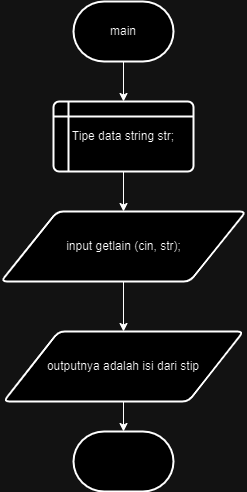

The diagram above was exported from draw.io. Its source (the exported page's mxGraphModel, read from the mxfile embedded in the PNG):
<mxGraphModel dx="794" dy="424" grid="1" gridSize="10" guides="1" tooltips="1" connect="1" arrows="1" fold="1" page="1" pageScale="1" pageWidth="827" pageHeight="1169" math="0" shadow="0">
  <root>
    <mxCell id="0" />
    <mxCell id="1" parent="0" />
    <mxCell id="8QzFO93woAEDRK_XO1XN-3" value="" style="edgeStyle=orthogonalEdgeStyle;rounded=0;orthogonalLoop=1;jettySize=auto;html=1;" edge="1" parent="1" source="8QzFO93woAEDRK_XO1XN-1" target="8QzFO93woAEDRK_XO1XN-2">
      <mxGeometry relative="1" as="geometry" />
    </mxCell>
    <mxCell id="8QzFO93woAEDRK_XO1XN-1" value="main" style="strokeWidth=2;html=1;shape=mxgraph.flowchart.terminator;whiteSpace=wrap;" vertex="1" parent="1">
      <mxGeometry x="350" y="40" width="100" height="60" as="geometry" />
    </mxCell>
    <mxCell id="8QzFO93woAEDRK_XO1XN-5" value="" style="edgeStyle=orthogonalEdgeStyle;rounded=0;orthogonalLoop=1;jettySize=auto;html=1;" edge="1" parent="1" source="8QzFO93woAEDRK_XO1XN-2" target="8QzFO93woAEDRK_XO1XN-4">
      <mxGeometry relative="1" as="geometry" />
    </mxCell>
    <mxCell id="8QzFO93woAEDRK_XO1XN-2" value="Tipe data string str;" style="shape=internalStorage;whiteSpace=wrap;html=1;dx=15;dy=15;rounded=1;arcSize=8;strokeWidth=2;" vertex="1" parent="1">
      <mxGeometry x="330" y="140" width="140" height="70" as="geometry" />
    </mxCell>
    <mxCell id="8QzFO93woAEDRK_XO1XN-10" value="" style="edgeStyle=orthogonalEdgeStyle;rounded=0;orthogonalLoop=1;jettySize=auto;html=1;" edge="1" parent="1" source="8QzFO93woAEDRK_XO1XN-4" target="8QzFO93woAEDRK_XO1XN-6">
      <mxGeometry relative="1" as="geometry" />
    </mxCell>
    <mxCell id="8QzFO93woAEDRK_XO1XN-4" value="input getlain (cin, str);" style="shape=parallelogram;html=1;strokeWidth=2;perimeter=parallelogramPerimeter;whiteSpace=wrap;rounded=1;arcSize=12;size=0.23;" vertex="1" parent="1">
      <mxGeometry x="277.5" y="250" width="245" height="70" as="geometry" />
    </mxCell>
    <mxCell id="8QzFO93woAEDRK_XO1XN-13" value="" style="edgeStyle=orthogonalEdgeStyle;rounded=0;orthogonalLoop=1;jettySize=auto;html=1;" edge="1" parent="1" source="8QzFO93woAEDRK_XO1XN-6" target="8QzFO93woAEDRK_XO1XN-11">
      <mxGeometry relative="1" as="geometry" />
    </mxCell>
    <mxCell id="8QzFO93woAEDRK_XO1XN-6" value="outputnya adalah isi dari stip" style="shape=parallelogram;html=1;strokeWidth=2;perimeter=parallelogramPerimeter;whiteSpace=wrap;rounded=1;arcSize=12;size=0.23;" vertex="1" parent="1">
      <mxGeometry x="280" y="370" width="240" height="70" as="geometry" />
    </mxCell>
    <mxCell id="8QzFO93woAEDRK_XO1XN-11" value="" style="strokeWidth=2;html=1;shape=mxgraph.flowchart.terminator;whiteSpace=wrap;" vertex="1" parent="1">
      <mxGeometry x="350" y="470" width="100" height="60" as="geometry" />
    </mxCell>
  </root>
</mxGraphModel>